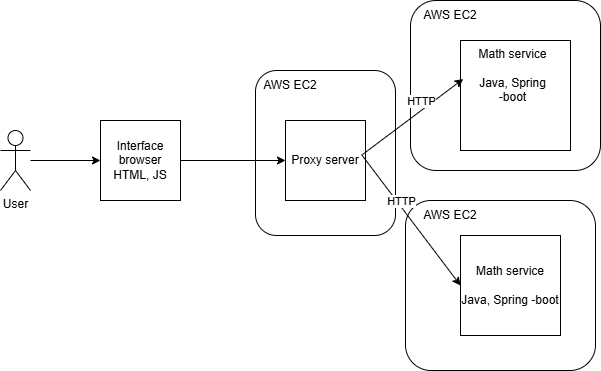

The diagram above was exported from draw.io. Its source (the exported page's mxGraphModel, read from the mxfile embedded in the PNG):
<mxGraphModel dx="1434" dy="772" grid="1" gridSize="10" guides="1" tooltips="1" connect="1" arrows="1" fold="1" page="1" pageScale="1" pageWidth="850" pageHeight="1100" math="0" shadow="0">
  <root>
    <mxCell id="0" />
    <mxCell id="1" parent="0" />
    <mxCell id="FViNbXTS-A2KPtHEgA8J-18" value="" style="rounded=1;whiteSpace=wrap;html=1;" vertex="1" parent="1">
      <mxGeometry x="315" y="210" width="140" height="165" as="geometry" />
    </mxCell>
    <mxCell id="FViNbXTS-A2KPtHEgA8J-19" value="AWS EC2" style="text;html=1;align=center;verticalAlign=middle;whiteSpace=wrap;rounded=0;" vertex="1" parent="1">
      <mxGeometry x="320" y="210" width="60" height="30" as="geometry" />
    </mxCell>
    <mxCell id="FViNbXTS-A2KPtHEgA8J-16" value="" style="rounded=1;whiteSpace=wrap;html=1;" vertex="1" parent="1">
      <mxGeometry x="465" y="340" width="190" height="170" as="geometry" />
    </mxCell>
    <mxCell id="FViNbXTS-A2KPtHEgA8J-17" value="AWS EC2" style="text;html=1;align=center;verticalAlign=middle;whiteSpace=wrap;rounded=0;" vertex="1" parent="1">
      <mxGeometry x="480" y="340" width="60" height="30" as="geometry" />
    </mxCell>
    <mxCell id="FViNbXTS-A2KPtHEgA8J-14" value="" style="rounded=1;whiteSpace=wrap;html=1;" vertex="1" parent="1">
      <mxGeometry x="470" y="140" width="190" height="170" as="geometry" />
    </mxCell>
    <mxCell id="FViNbXTS-A2KPtHEgA8J-1" value="Interface&lt;br&gt;browser&lt;br&gt;HTML, JS" style="whiteSpace=wrap;html=1;aspect=fixed;" vertex="1" parent="1">
      <mxGeometry x="160" y="260" width="80" height="80" as="geometry" />
    </mxCell>
    <mxCell id="FViNbXTS-A2KPtHEgA8J-2" value="Proxy server" style="whiteSpace=wrap;html=1;aspect=fixed;" vertex="1" parent="1">
      <mxGeometry x="345" y="260" width="80" height="80" as="geometry" />
    </mxCell>
    <mxCell id="FViNbXTS-A2KPtHEgA8J-3" value="" style="whiteSpace=wrap;html=1;aspect=fixed;" vertex="1" parent="1">
      <mxGeometry x="520" y="180" width="110" height="110" as="geometry" />
    </mxCell>
    <mxCell id="FViNbXTS-A2KPtHEgA8J-4" value="Math service&lt;br&gt;&lt;br&gt;Java, Spring -boot" style="whiteSpace=wrap;html=1;aspect=fixed;" vertex="1" parent="1">
      <mxGeometry x="520" y="375" width="100" height="100" as="geometry" />
    </mxCell>
    <mxCell id="FViNbXTS-A2KPtHEgA8J-6" value="Math service&lt;br&gt;&lt;br&gt;Java, Spring -boot" style="text;html=1;align=center;verticalAlign=middle;whiteSpace=wrap;rounded=0;" vertex="1" parent="1">
      <mxGeometry x="535" y="200" width="75" height="30" as="geometry" />
    </mxCell>
    <mxCell id="FViNbXTS-A2KPtHEgA8J-7" value="User" style="shape=umlActor;verticalLabelPosition=bottom;verticalAlign=top;html=1;outlineConnect=0;" vertex="1" parent="1">
      <mxGeometry x="60" y="270" width="30" height="60" as="geometry" />
    </mxCell>
    <mxCell id="FViNbXTS-A2KPtHEgA8J-8" value="" style="endArrow=classic;html=1;rounded=0;entryX=0;entryY=0.5;entryDx=0;entryDy=0;" edge="1" parent="1" source="FViNbXTS-A2KPtHEgA8J-7" target="FViNbXTS-A2KPtHEgA8J-1">
      <mxGeometry width="50" height="50" relative="1" as="geometry">
        <mxPoint x="570" y="420" as="sourcePoint" />
        <mxPoint x="620" y="370" as="targetPoint" />
      </mxGeometry>
    </mxCell>
    <mxCell id="FViNbXTS-A2KPtHEgA8J-9" value="" style="endArrow=classic;html=1;rounded=0;entryX=0;entryY=0.5;entryDx=0;entryDy=0;exitX=1;exitY=0.5;exitDx=0;exitDy=0;" edge="1" parent="1" source="FViNbXTS-A2KPtHEgA8J-1" target="FViNbXTS-A2KPtHEgA8J-2">
      <mxGeometry width="50" height="50" relative="1" as="geometry">
        <mxPoint x="260" y="299.5" as="sourcePoint" />
        <mxPoint x="330" y="299.5" as="targetPoint" />
      </mxGeometry>
    </mxCell>
    <mxCell id="FViNbXTS-A2KPtHEgA8J-11" value="" style="endArrow=classic;html=1;rounded=0;exitX=0.963;exitY=0.425;exitDx=0;exitDy=0;exitPerimeter=0;entryX=0.025;entryY=0.35;entryDx=0;entryDy=0;entryPerimeter=0;" edge="1" parent="1" source="FViNbXTS-A2KPtHEgA8J-2" target="FViNbXTS-A2KPtHEgA8J-3">
      <mxGeometry width="50" height="50" relative="1" as="geometry">
        <mxPoint x="570" y="420" as="sourcePoint" />
        <mxPoint x="620" y="370" as="targetPoint" />
      </mxGeometry>
    </mxCell>
    <mxCell id="FViNbXTS-A2KPtHEgA8J-12" value="" style="endArrow=classic;html=1;rounded=0;exitX=0.95;exitY=0.425;exitDx=0;exitDy=0;exitPerimeter=0;entryX=0;entryY=0.5;entryDx=0;entryDy=0;" edge="1" parent="1" source="FViNbXTS-A2KPtHEgA8J-2" target="FViNbXTS-A2KPtHEgA8J-4">
      <mxGeometry width="50" height="50" relative="1" as="geometry">
        <mxPoint x="432" y="304" as="sourcePoint" />
        <mxPoint x="502" y="198" as="targetPoint" />
      </mxGeometry>
    </mxCell>
    <mxCell id="FViNbXTS-A2KPtHEgA8J-15" value="AWS EC2" style="text;html=1;align=center;verticalAlign=middle;whiteSpace=wrap;rounded=0;" vertex="1" parent="1">
      <mxGeometry x="480" y="140" width="60" height="30" as="geometry" />
    </mxCell>
    <mxCell id="FViNbXTS-A2KPtHEgA8J-20" value="HTTP" style="edgeLabel;html=1;align=center;verticalAlign=middle;resizable=0;points=[];" vertex="1" connectable="0" parent="1">
      <mxGeometry x="480" y="240" as="geometry" />
    </mxCell>
    <mxCell id="FViNbXTS-A2KPtHEgA8J-21" value="HTTP" style="edgeLabel;html=1;align=center;verticalAlign=middle;resizable=0;points=[];" vertex="1" connectable="0" parent="1">
      <mxGeometry x="460" y="340" as="geometry" />
    </mxCell>
  </root>
</mxGraphModel>